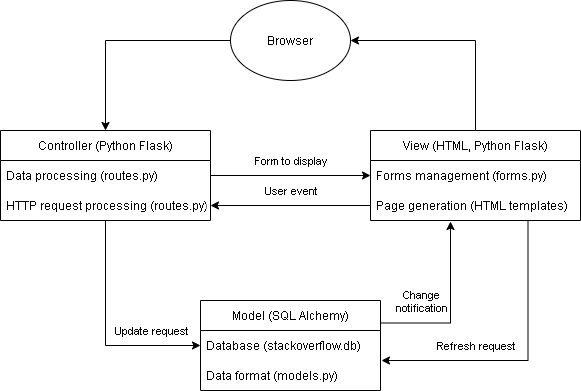

The diagram above was exported from draw.io. Its source (the exported page's mxGraphModel, read from the mxfile embedded in the PNG):
<mxGraphModel dx="1168" dy="636" grid="1" gridSize="10" guides="1" tooltips="1" connect="1" arrows="1" fold="1" page="1" pageScale="1" pageWidth="827" pageHeight="1169" math="0" shadow="0">
  <root>
    <mxCell id="0" />
    <mxCell id="1" parent="0" />
    <mxCell id="Bm7-rKhbQQLPCaAi8YEL-8" style="edgeStyle=orthogonalEdgeStyle;rounded=0;orthogonalLoop=1;jettySize=auto;html=1;exitX=0;exitY=0.5;exitDx=0;exitDy=0;entryX=0.5;entryY=0;entryDx=0;entryDy=0;" edge="1" parent="1" source="Bm7-rKhbQQLPCaAi8YEL-1" target="Bm7-rKhbQQLPCaAi8YEL-2">
      <mxGeometry relative="1" as="geometry" />
    </mxCell>
    <mxCell id="Bm7-rKhbQQLPCaAi8YEL-1" value="Browser" style="ellipse;whiteSpace=wrap;html=1;" vertex="1" parent="1">
      <mxGeometry x="340" y="20" width="120" height="80" as="geometry" />
    </mxCell>
    <mxCell id="Bm7-rKhbQQLPCaAi8YEL-23" style="edgeStyle=orthogonalEdgeStyle;rounded=0;orthogonalLoop=1;jettySize=auto;html=1;exitX=0.5;exitY=1;exitDx=0;exitDy=0;entryX=0;entryY=0.5;entryDx=0;entryDy=0;" edge="1" parent="1" source="Bm7-rKhbQQLPCaAi8YEL-2" target="Bm7-rKhbQQLPCaAi8YEL-20">
      <mxGeometry relative="1" as="geometry" />
    </mxCell>
    <mxCell id="Bm7-rKhbQQLPCaAi8YEL-24" value="Update request" style="edgeLabel;html=1;align=center;verticalAlign=middle;resizable=0;points=[];" vertex="1" connectable="0" parent="Bm7-rKhbQQLPCaAi8YEL-23">
      <mxGeometry x="-0.2243" relative="1" as="geometry">
        <mxPoint x="45" y="25" as="offset" />
      </mxGeometry>
    </mxCell>
    <mxCell id="Bm7-rKhbQQLPCaAi8YEL-2" value="Controller (Python Flask)" style="swimlane;fontStyle=0;childLayout=stackLayout;horizontal=1;startSize=30;horizontalStack=0;resizeParent=1;resizeParentMax=0;resizeLast=0;collapsible=1;marginBottom=0;" vertex="1" parent="1">
      <mxGeometry x="110" y="150" width="210" height="90" as="geometry" />
    </mxCell>
    <mxCell id="Bm7-rKhbQQLPCaAi8YEL-3" value="Data processing (routes.py)" style="text;strokeColor=none;fillColor=none;align=left;verticalAlign=middle;spacingLeft=4;spacingRight=4;overflow=hidden;points=[[0,0.5],[1,0.5]];portConstraint=eastwest;rotatable=0;" vertex="1" parent="Bm7-rKhbQQLPCaAi8YEL-2">
      <mxGeometry y="30" width="210" height="30" as="geometry" />
    </mxCell>
    <mxCell id="Bm7-rKhbQQLPCaAi8YEL-4" value="HTTP request processing (routes.py)" style="text;strokeColor=none;fillColor=none;align=left;verticalAlign=middle;spacingLeft=4;spacingRight=4;overflow=hidden;points=[[0,0.5],[1,0.5]];portConstraint=eastwest;rotatable=0;" vertex="1" parent="Bm7-rKhbQQLPCaAi8YEL-2">
      <mxGeometry y="60" width="210" height="30" as="geometry" />
    </mxCell>
    <mxCell id="Bm7-rKhbQQLPCaAi8YEL-16" style="edgeStyle=orthogonalEdgeStyle;rounded=0;orthogonalLoop=1;jettySize=auto;html=1;exitX=0.5;exitY=0;exitDx=0;exitDy=0;entryX=1;entryY=0.5;entryDx=0;entryDy=0;" edge="1" parent="1" source="Bm7-rKhbQQLPCaAi8YEL-10" target="Bm7-rKhbQQLPCaAi8YEL-1">
      <mxGeometry relative="1" as="geometry" />
    </mxCell>
    <mxCell id="Bm7-rKhbQQLPCaAi8YEL-28" style="edgeStyle=orthogonalEdgeStyle;rounded=0;orthogonalLoop=1;jettySize=auto;html=1;exitX=0.75;exitY=1;exitDx=0;exitDy=0;" edge="1" parent="1" source="Bm7-rKhbQQLPCaAi8YEL-10">
      <mxGeometry relative="1" as="geometry">
        <mxPoint x="491" y="380" as="targetPoint" />
        <Array as="points">
          <mxPoint x="638" y="380" />
          <mxPoint x="491" y="380" />
        </Array>
      </mxGeometry>
    </mxCell>
    <mxCell id="Bm7-rKhbQQLPCaAi8YEL-29" value="Refresh request" style="edgeLabel;html=1;align=center;verticalAlign=middle;resizable=0;points=[];" vertex="1" connectable="0" parent="Bm7-rKhbQQLPCaAi8YEL-28">
      <mxGeometry x="0.2337" y="2" relative="1" as="geometry">
        <mxPoint x="-15" y="-17" as="offset" />
      </mxGeometry>
    </mxCell>
    <mxCell id="Bm7-rKhbQQLPCaAi8YEL-10" value="View (HTML, Python Flask)" style="swimlane;fontStyle=0;childLayout=stackLayout;horizontal=1;startSize=30;horizontalStack=0;resizeParent=1;resizeParentMax=0;resizeLast=0;collapsible=1;marginBottom=0;" vertex="1" parent="1">
      <mxGeometry x="480" y="150" width="210" height="90" as="geometry" />
    </mxCell>
    <mxCell id="Bm7-rKhbQQLPCaAi8YEL-11" value="Forms management (forms.py)" style="text;strokeColor=none;fillColor=none;align=left;verticalAlign=middle;spacingLeft=4;spacingRight=4;overflow=hidden;points=[[0,0.5],[1,0.5]];portConstraint=eastwest;rotatable=0;" vertex="1" parent="Bm7-rKhbQQLPCaAi8YEL-10">
      <mxGeometry y="30" width="210" height="30" as="geometry" />
    </mxCell>
    <mxCell id="Bm7-rKhbQQLPCaAi8YEL-12" value="Page generation (HTML templates)" style="text;strokeColor=none;fillColor=none;align=left;verticalAlign=middle;spacingLeft=4;spacingRight=4;overflow=hidden;points=[[0,0.5],[1,0.5]];portConstraint=eastwest;rotatable=0;" vertex="1" parent="Bm7-rKhbQQLPCaAi8YEL-10">
      <mxGeometry y="60" width="210" height="30" as="geometry" />
    </mxCell>
    <mxCell id="Bm7-rKhbQQLPCaAi8YEL-14" style="edgeStyle=orthogonalEdgeStyle;rounded=0;orthogonalLoop=1;jettySize=auto;html=1;exitX=1;exitY=0.5;exitDx=0;exitDy=0;entryX=0;entryY=0.5;entryDx=0;entryDy=0;" edge="1" parent="1" source="Bm7-rKhbQQLPCaAi8YEL-3" target="Bm7-rKhbQQLPCaAi8YEL-11">
      <mxGeometry relative="1" as="geometry" />
    </mxCell>
    <mxCell id="Bm7-rKhbQQLPCaAi8YEL-15" value="Form to display&lt;br&gt;" style="edgeLabel;html=1;align=center;verticalAlign=middle;resizable=0;points=[];" vertex="1" connectable="0" parent="Bm7-rKhbQQLPCaAi8YEL-14">
      <mxGeometry x="-0.1778" y="1" relative="1" as="geometry">
        <mxPoint x="14" y="-14" as="offset" />
      </mxGeometry>
    </mxCell>
    <mxCell id="Bm7-rKhbQQLPCaAi8YEL-17" style="edgeStyle=orthogonalEdgeStyle;rounded=0;orthogonalLoop=1;jettySize=auto;html=1;exitX=0;exitY=0.5;exitDx=0;exitDy=0;entryX=1;entryY=0.5;entryDx=0;entryDy=0;" edge="1" parent="1" source="Bm7-rKhbQQLPCaAi8YEL-12" target="Bm7-rKhbQQLPCaAi8YEL-4">
      <mxGeometry relative="1" as="geometry" />
    </mxCell>
    <mxCell id="Bm7-rKhbQQLPCaAi8YEL-18" value="User event" style="edgeLabel;html=1;align=center;verticalAlign=middle;resizable=0;points=[];" vertex="1" connectable="0" parent="Bm7-rKhbQQLPCaAi8YEL-17">
      <mxGeometry x="-0.1597" y="-1" relative="1" as="geometry">
        <mxPoint x="-13" y="-14" as="offset" />
      </mxGeometry>
    </mxCell>
    <mxCell id="Bm7-rKhbQQLPCaAi8YEL-26" style="edgeStyle=orthogonalEdgeStyle;rounded=0;orthogonalLoop=1;jettySize=auto;html=1;exitX=1;exitY=0.25;exitDx=0;exitDy=0;" edge="1" parent="1" source="Bm7-rKhbQQLPCaAi8YEL-19">
      <mxGeometry relative="1" as="geometry">
        <mxPoint x="560" y="241" as="targetPoint" />
        <Array as="points">
          <mxPoint x="560" y="343" />
          <mxPoint x="560" y="241" />
        </Array>
      </mxGeometry>
    </mxCell>
    <mxCell id="Bm7-rKhbQQLPCaAi8YEL-27" value="Change&lt;br&gt;notification" style="edgeLabel;html=1;align=center;verticalAlign=middle;resizable=0;points=[];" vertex="1" connectable="0" parent="Bm7-rKhbQQLPCaAi8YEL-26">
      <mxGeometry x="-0.3145" y="-4" relative="1" as="geometry">
        <mxPoint x="-19" y="-26" as="offset" />
      </mxGeometry>
    </mxCell>
    <mxCell id="Bm7-rKhbQQLPCaAi8YEL-19" value="Model (SQL Alchemy)" style="swimlane;fontStyle=0;childLayout=stackLayout;horizontal=1;startSize=30;horizontalStack=0;resizeParent=1;resizeParentMax=0;resizeLast=0;collapsible=1;marginBottom=0;" vertex="1" parent="1">
      <mxGeometry x="310" y="320" width="180" height="90" as="geometry" />
    </mxCell>
    <mxCell id="Bm7-rKhbQQLPCaAi8YEL-20" value="Database (stackoverflow.db)" style="text;strokeColor=none;fillColor=none;align=left;verticalAlign=middle;spacingLeft=4;spacingRight=4;overflow=hidden;points=[[0,0.5],[1,0.5]];portConstraint=eastwest;rotatable=0;" vertex="1" parent="Bm7-rKhbQQLPCaAi8YEL-19">
      <mxGeometry y="30" width="180" height="30" as="geometry" />
    </mxCell>
    <mxCell id="Bm7-rKhbQQLPCaAi8YEL-21" value="Data format (models.py)" style="text;strokeColor=none;fillColor=none;align=left;verticalAlign=middle;spacingLeft=4;spacingRight=4;overflow=hidden;points=[[0,0.5],[1,0.5]];portConstraint=eastwest;rotatable=0;" vertex="1" parent="Bm7-rKhbQQLPCaAi8YEL-19">
      <mxGeometry y="60" width="180" height="30" as="geometry" />
    </mxCell>
  </root>
</mxGraphModel>